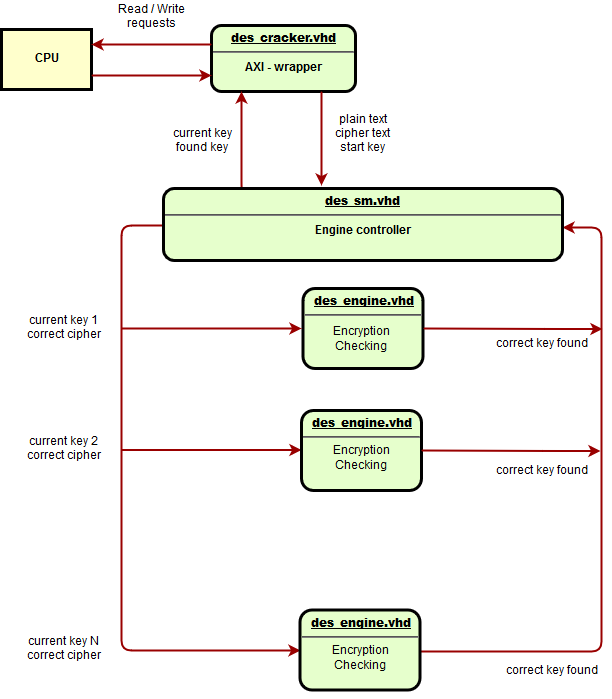

The diagram above was exported from draw.io. Its source (the exported page's mxGraphModel, read from the mxfile embedded in the PNG):
<mxGraphModel dx="842" dy="625" grid="1" gridSize="10" guides="1" tooltips="1" connect="1" arrows="1" fold="1" page="1" pageScale="1" pageWidth="826" pageHeight="1169" background="#ffffff" math="0" shadow="0">
  <root>
    <mxCell id="0" />
    <mxCell id="1" parent="0" />
    <mxCell id="2" value="&lt;p style=&quot;margin: 0px ; margin-top: 4px ; text-align: center ; text-decoration: underline&quot;&gt;&lt;strong&gt;des_cracker.vhd&lt;br&gt;&lt;/strong&gt;&lt;/p&gt;&lt;hr&gt;&lt;div&gt;AXI - wrapper&lt;/div&gt;" style="verticalAlign=middle;align=center;overflow=fill;fontSize=12;fontFamily=Helvetica;html=1;rounded=1;fontStyle=1;strokeWidth=3;fillColor=#E6FFCC" parent="1" vertex="1">
      <mxGeometry x="250" y="247" width="144" height="66" as="geometry" />
    </mxCell>
    <mxCell id="4" value="CPU" style="whiteSpace=wrap;align=center;verticalAlign=middle;fontStyle=1;strokeWidth=3;fillColor=#FFFFCC" parent="1" vertex="1">
      <mxGeometry x="40" y="251" width="90" height="60" as="geometry" />
    </mxCell>
    <mxCell id="6" value="&lt;p style=&quot;margin: 0px ; margin-top: 4px ; text-align: center ; text-decoration: underline&quot;&gt;&lt;strong&gt;des_engine.vhd&lt;/strong&gt;&lt;/p&gt;&lt;hr&gt;" style="verticalAlign=middle;align=center;overflow=fill;fontSize=12;fontFamily=Helvetica;html=1;rounded=1;fontStyle=1;strokeWidth=3;fillColor=#E6FFCC" parent="1" vertex="1">
      <mxGeometry x="341.5" y="510" width="120" height="80" as="geometry" />
    </mxCell>
    <mxCell id="52" value="Read / Write&#10;requests&#10;" style="text;spacingTop=-5;align=center" parent="1" vertex="1">
      <mxGeometry x="160" y="222" width="60" height="29" as="geometry" />
    </mxCell>
    <mxCell id="56" value="" style="edgeStyle=elbowEdgeStyle;elbow=horizontal;strokeColor=#990000;strokeWidth=2;entryX=0.396;entryY=-0.042;entryDx=0;entryDy=0;entryPerimeter=0;" parent="1" source="2" target="jCV7uKB0IiSMDfi3yvpR-56" edge="1">
      <mxGeometry width="100" height="100" relative="1" as="geometry">
        <mxPoint x="50" y="500" as="sourcePoint" />
        <mxPoint x="360" y="391" as="targetPoint" />
        <Array as="points">
          <mxPoint x="360" y="340" />
          <mxPoint x="320" y="350" />
        </Array>
      </mxGeometry>
    </mxCell>
    <mxCell id="YHWEqxvWNHickaQ713PI-97" value="&lt;div align=&quot;center&quot;&gt;Encryption&lt;br&gt;&lt;/div&gt;&lt;div align=&quot;center&quot;&gt;Checking&lt;br&gt;&lt;/div&gt;" style="text;html=1;" parent="1" vertex="1">
      <mxGeometry x="370" y="541" width="60" height="30" as="geometry" />
    </mxCell>
    <mxCell id="YHWEqxvWNHickaQ713PI-101" style="edgeStyle=orthogonalEdgeStyle;rounded=0;orthogonalLoop=1;jettySize=auto;html=1;exitX=0.5;exitY=1;exitDx=0;exitDy=0;" parent="1" edge="1">
      <mxGeometry relative="1" as="geometry">
        <mxPoint x="500" y="590" as="sourcePoint" />
        <mxPoint x="500" y="590" as="targetPoint" />
      </mxGeometry>
    </mxCell>
    <mxCell id="YHWEqxvWNHickaQ713PI-106" style="edgeStyle=orthogonalEdgeStyle;rounded=0;orthogonalLoop=1;jettySize=auto;html=1;exitX=0.5;exitY=1;exitDx=0;exitDy=0;" parent="1" edge="1">
      <mxGeometry relative="1" as="geometry">
        <mxPoint x="301" y="712" as="sourcePoint" />
        <mxPoint x="301" y="712" as="targetPoint" />
      </mxGeometry>
    </mxCell>
    <mxCell id="YHWEqxvWNHickaQ713PI-109" style="edgeStyle=orthogonalEdgeStyle;rounded=0;orthogonalLoop=1;jettySize=auto;html=1;exitX=0.5;exitY=1;exitDx=0;exitDy=0;" parent="1" edge="1">
      <mxGeometry relative="1" as="geometry">
        <mxPoint x="501" y="711" as="sourcePoint" />
        <mxPoint x="501" y="711" as="targetPoint" />
      </mxGeometry>
    </mxCell>
    <mxCell id="YHWEqxvWNHickaQ713PI-111" value="" style="edgeStyle=elbowEdgeStyle;elbow=horizontal;strokeColor=#990000;strokeWidth=2;exitX=0;exitY=0.5;exitDx=0;exitDy=0;entryX=0;entryY=0.5;entryDx=0;entryDy=0;" parent="1" target="jCV7uKB0IiSMDfi3yvpR-84" edge="1">
      <mxGeometry width="100" height="100" relative="1" as="geometry">
        <mxPoint x="201" y="447" as="sourcePoint" />
        <mxPoint x="240" y="872" as="targetPoint" />
        <Array as="points">
          <mxPoint x="160" y="471" />
        </Array>
      </mxGeometry>
    </mxCell>
    <mxCell id="YHWEqxvWNHickaQ713PI-112" value="" style="edgeStyle=none;noEdgeStyle=1;strokeColor=#990000;strokeWidth=2" parent="1" edge="1">
      <mxGeometry width="100" height="100" relative="1" as="geometry">
        <mxPoint x="160" y="550" as="sourcePoint" />
        <mxPoint x="340" y="550" as="targetPoint" />
      </mxGeometry>
    </mxCell>
    <mxCell id="YHWEqxvWNHickaQ713PI-113" value="" style="edgeStyle=none;noEdgeStyle=1;strokeColor=#990000;strokeWidth=2;entryX=1;entryY=0.5;entryDx=0;entryDy=0;" parent="1" edge="1">
      <mxGeometry width="100" height="100" relative="1" as="geometry">
        <mxPoint x="459" y="873" as="sourcePoint" />
        <mxPoint x="601" y="449" as="targetPoint" />
        <Array as="points">
          <mxPoint x="601" y="873" />
          <mxPoint x="640" y="873" />
          <mxPoint x="640" y="674" />
          <mxPoint x="640" y="449" />
        </Array>
      </mxGeometry>
    </mxCell>
    <mxCell id="YHWEqxvWNHickaQ713PI-114" value="" style="edgeStyle=none;noEdgeStyle=1;strokeColor=#990000;strokeWidth=2;exitX=1;exitY=0.5;exitDx=0;exitDy=0;" parent="1" edge="1" source="6">
      <mxGeometry width="100" height="100" relative="1" as="geometry">
        <mxPoint x="561" y="551" as="sourcePoint" />
        <mxPoint x="641" y="550.5" as="targetPoint" />
        <Array as="points">
          <mxPoint x="593" y="550.5" />
        </Array>
      </mxGeometry>
    </mxCell>
    <mxCell id="YHWEqxvWNHickaQ713PI-120" style="edgeStyle=orthogonalEdgeStyle;rounded=0;orthogonalLoop=1;jettySize=auto;html=1;exitX=0.5;exitY=1;exitDx=0;exitDy=0;" parent="1" edge="1">
      <mxGeometry relative="1" as="geometry">
        <mxPoint x="300" y="912" as="sourcePoint" />
        <mxPoint x="300" y="912" as="targetPoint" />
      </mxGeometry>
    </mxCell>
    <mxCell id="YHWEqxvWNHickaQ713PI-123" style="edgeStyle=orthogonalEdgeStyle;rounded=0;orthogonalLoop=1;jettySize=auto;html=1;exitX=0.5;exitY=1;exitDx=0;exitDy=0;" parent="1" edge="1">
      <mxGeometry relative="1" as="geometry">
        <mxPoint x="500" y="911" as="sourcePoint" />
        <mxPoint x="500" y="911" as="targetPoint" />
      </mxGeometry>
    </mxCell>
    <mxCell id="YHWEqxvWNHickaQ713PI-129" value="plain text&#10;cipher text&#10;start key&#10;" style="text;spacingTop=-5;align=center" parent="1" vertex="1">
      <mxGeometry x="371.5" y="331.5" width="60" height="60" as="geometry" />
    </mxCell>
    <mxCell id="YHWEqxvWNHickaQ713PI-130" value="" style="edgeStyle=elbowEdgeStyle;elbow=horizontal;strokeColor=#990000;strokeWidth=2;entryX=0.25;entryY=1;entryDx=0;entryDy=0;exitX=0.198;exitY=0.028;exitDx=0;exitDy=0;exitPerimeter=0;" parent="1" source="jCV7uKB0IiSMDfi3yvpR-56" edge="1">
      <mxGeometry width="100" height="100" relative="1" as="geometry">
        <mxPoint x="280" y="378" as="sourcePoint" />
        <mxPoint x="280" y="313" as="targetPoint" />
        <Array as="points">
          <mxPoint x="280" y="347" />
          <mxPoint x="106" y="331" />
        </Array>
      </mxGeometry>
    </mxCell>
    <mxCell id="YHWEqxvWNHickaQ713PI-131" value="current key&#10;found key&#10;" style="text;spacingTop=-5;align=center" parent="1" vertex="1">
      <mxGeometry x="211" y="345.5" width="60" height="29" as="geometry" />
    </mxCell>
    <mxCell id="YHWEqxvWNHickaQ713PI-134" value="current key 1&#10;correct cipher&#10;" style="text;spacingTop=-5;align=center" parent="1" vertex="1">
      <mxGeometry x="60" y="533" width="85" height="36" as="geometry" />
    </mxCell>
    <mxCell id="YHWEqxvWNHickaQ713PI-142" value="correct key found&#10;" style="text;spacingTop=-5;align=center;glass=1;" parent="1" vertex="1">
      <mxGeometry x="530" y="556" width="101" height="29" as="geometry" />
    </mxCell>
    <mxCell id="jCV7uKB0IiSMDfi3yvpR-56" value="&lt;p style=&quot;margin: 0px ; margin-top: 4px ; text-align: center ; text-decoration: underline&quot;&gt;&lt;strong&gt;des_sm.vhd&lt;br&gt;&lt;/strong&gt;&lt;/p&gt;&lt;hr&gt;Engine controller" style="verticalAlign=middle;align=center;overflow=fill;fontSize=12;fontFamily=Helvetica;html=1;rounded=1;fontStyle=1;strokeWidth=3;fillColor=#E6FFCC" vertex="1" parent="1">
      <mxGeometry x="202" y="410" width="399" height="72" as="geometry" />
    </mxCell>
    <mxCell id="jCV7uKB0IiSMDfi3yvpR-57" value="current key 2&#10;correct cipher&#10;" style="text;spacingTop=-5;align=center" vertex="1" parent="1">
      <mxGeometry x="60" y="654" width="85" height="36" as="geometry" />
    </mxCell>
    <mxCell id="jCV7uKB0IiSMDfi3yvpR-58" value="current key N&#10;correct cipher&#10;" style="text;spacingTop=-5;align=center" vertex="1" parent="1">
      <mxGeometry x="60" y="854" width="85" height="36" as="geometry" />
    </mxCell>
    <mxCell id="jCV7uKB0IiSMDfi3yvpR-63" value="" style="edgeStyle=none;noEdgeStyle=1;strokeColor=#990000;strokeWidth=2;entryX=0;entryY=0.75;entryDx=0;entryDy=0;" edge="1" parent="1" target="2">
      <mxGeometry width="100" height="100" relative="1" as="geometry">
        <mxPoint x="130" y="297" as="sourcePoint" />
        <mxPoint x="210" y="300" as="targetPoint" />
      </mxGeometry>
    </mxCell>
    <mxCell id="jCV7uKB0IiSMDfi3yvpR-65" value="" style="edgeStyle=none;noEdgeStyle=1;strokeColor=#990000;strokeWidth=2;entryX=1;entryY=0.25;entryDx=0;entryDy=0;" edge="1" parent="1" target="4">
      <mxGeometry width="100" height="100" relative="1" as="geometry">
        <mxPoint x="250" y="266" as="sourcePoint" />
        <mxPoint x="220" y="180" as="targetPoint" />
      </mxGeometry>
    </mxCell>
    <mxCell id="jCV7uKB0IiSMDfi3yvpR-69" value="" style="edgeStyle=none;noEdgeStyle=1;strokeColor=#990000;strokeWidth=2" edge="1" parent="1">
      <mxGeometry width="100" height="100" relative="1" as="geometry">
        <mxPoint x="160" y="671.5" as="sourcePoint" />
        <mxPoint x="340" y="671.5" as="targetPoint" />
      </mxGeometry>
    </mxCell>
    <mxCell id="jCV7uKB0IiSMDfi3yvpR-70" value="&lt;p style=&quot;margin: 0px ; margin-top: 4px ; text-align: center ; text-decoration: underline&quot;&gt;&lt;strong&gt;des_engine.vhd&lt;/strong&gt;&lt;/p&gt;&lt;hr&gt;" style="verticalAlign=middle;align=center;overflow=fill;fontSize=12;fontFamily=Helvetica;html=1;rounded=1;fontStyle=1;strokeWidth=3;fillColor=#E6FFCC" vertex="1" parent="1">
      <mxGeometry x="340" y="632" width="120" height="80" as="geometry" />
    </mxCell>
    <mxCell id="jCV7uKB0IiSMDfi3yvpR-71" value="&lt;div align=&quot;center&quot;&gt;Encryption&lt;br&gt;&lt;/div&gt;&lt;div align=&quot;center&quot;&gt;Checking&lt;br&gt;&lt;/div&gt;" style="text;html=1;" vertex="1" parent="1">
      <mxGeometry x="370" y="660" width="60" height="30" as="geometry" />
    </mxCell>
    <mxCell id="jCV7uKB0IiSMDfi3yvpR-75" value="" style="edgeStyle=none;noEdgeStyle=1;strokeColor=#990000;strokeWidth=2;exitX=1;exitY=0.5;exitDx=0;exitDy=0;" edge="1" parent="1">
      <mxGeometry width="100" height="100" relative="1" as="geometry">
        <mxPoint x="460" y="672" as="sourcePoint" />
        <mxPoint x="639" y="672.5" as="targetPoint" />
        <Array as="points">
          <mxPoint x="591" y="672.5" />
        </Array>
      </mxGeometry>
    </mxCell>
    <mxCell id="jCV7uKB0IiSMDfi3yvpR-84" value="&lt;p style=&quot;margin: 0px ; margin-top: 4px ; text-align: center ; text-decoration: underline&quot;&gt;&lt;strong&gt;des_engine.vhd&lt;/strong&gt;&lt;/p&gt;&lt;hr&gt;" style="verticalAlign=middle;align=center;overflow=fill;fontSize=12;fontFamily=Helvetica;html=1;rounded=1;fontStyle=1;strokeWidth=3;fillColor=#E6FFCC" vertex="1" parent="1">
      <mxGeometry x="338.5" y="831.5" width="120" height="80" as="geometry" />
    </mxCell>
    <mxCell id="jCV7uKB0IiSMDfi3yvpR-85" value="&lt;div align=&quot;center&quot;&gt;Encryption&lt;br&gt;&lt;/div&gt;&lt;div align=&quot;center&quot;&gt;Checking&lt;br&gt;&lt;/div&gt;" style="text;html=1;" vertex="1" parent="1">
      <mxGeometry x="368.5" y="859.5" width="60" height="30" as="geometry" />
    </mxCell>
    <mxCell id="jCV7uKB0IiSMDfi3yvpR-86" value="correct key found&#10;" style="text;spacingTop=-5;align=center;glass=1;" vertex="1" parent="1">
      <mxGeometry x="530" y="683" width="101" height="29" as="geometry" />
    </mxCell>
    <mxCell id="jCV7uKB0IiSMDfi3yvpR-87" value="correct key found&#10;" style="text;spacingTop=-5;align=center;glass=1;" vertex="1" parent="1">
      <mxGeometry x="540" y="882.5" width="101" height="29" as="geometry" />
    </mxCell>
  </root>
</mxGraphModel>